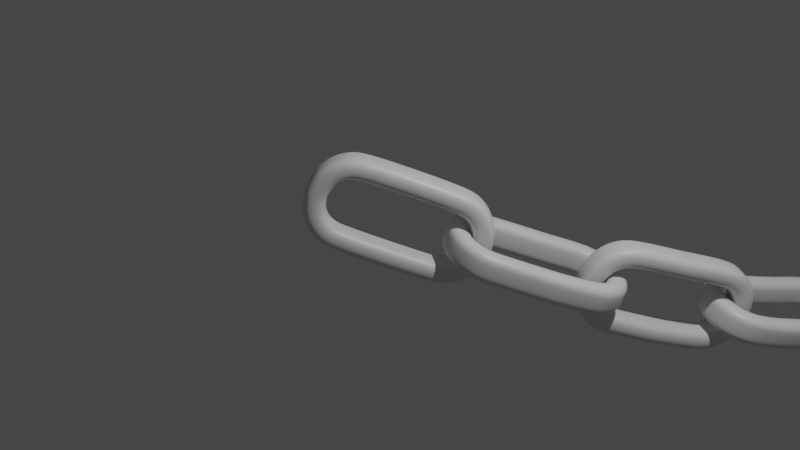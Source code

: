 # Source: 20210718_chain_part_in_curve_and_dynamic_under_curve_0001.blend  (saved by Blender 2.93.20; exported with 4.5.12 LTS)
import bpy
from mathutils import Matrix  # noqa: F401  (used for matrix-valued properties, if any)

bpy.ops.wm.read_factory_settings(use_empty=True)
scene = bpy.context.scene
scene.name = 'Scene'

# ---- collections
col_collection = bpy.data.collections.new('Collection'); scene.collection.children.link(col_collection)

# ---- materials (node trees are filled in below, after node groups)
mat_material = bpy.data.materials.new('Material')
mat_material.alpha_threshold = 0.0
mat_material.use_transparent_shadow = False
mat_material.line_color = (0.0, 0.0, 0.0, 1.0)

# ---- material node trees
mat_material.use_nodes = True; mat_material.node_tree.nodes.clear()
_N = mat_material.node_tree.nodes; _L = mat_material.node_tree.links
n0 = _N.new('ShaderNodeOutputMaterial'); n0.name = 'Material Output'; n0.location = (300, 300)
n1 = _N.new('ShaderNodeBsdfPrincipled'); n1.name = 'Principled BSDF'; n1.location = (10, 300)
n1.distribution = 'GGX'
n1.subsurface_method = 'BURLEY'
n1.inputs[2].default_value = 0.4
n1.inputs[3].default_value = 1.45
n1.inputs[27].default_value = (0.0, 0.0, 0.0, 1.0)
n1.inputs[28].default_value = 1.0
_L.new(n1.outputs[0], n0.inputs[0])
n0.is_active_output = True

# ---- world
world_world = bpy.data.worlds.new('World'); scene.world = world_world
world_world.use_nodes = True; world_world.node_tree.nodes.clear()
_N = world_world.node_tree.nodes; _L = world_world.node_tree.links
n0 = _N.new('ShaderNodeOutputWorld'); n0.name = 'World Output'; n0.location = (300, 300)
n1 = _N.new('ShaderNodeBackground'); n1.name = 'Background'; n1.location = (10, 300)
n1.inputs[0].default_value = (0.05088, 0.05088, 0.05088, 1.0)
_L.new(n1.outputs[0], n0.inputs[0])
n0.is_active_output = True
world_world.color = (0.05088, 0.05088, 0.05088)
world_world.use_sun_shadow = False
world_world.sun_shadow_jitter_overblur = 0.0

# ---- cameras
cam_camera = bpy.data.cameras.new('Camera')
cam_camera.clip_end = 100.0
cam_camera.ortho_scale = 7.314

# ---- lights
light_light = bpy.data.lights.new('Light', 'POINT')
light_light.transmission_factor = 0.0
light_light.energy = 1000.0
light_light.shadow_soft_size = 0.1
light_light.shadow_maximum_resolution = 0.006
light_light.use_absolute_resolution = True

# ---- meshes
me_cube = bpy.data.meshes.new('Cube')
me_cube.from_pydata([(0.3015, 0.4804, 0.0697), (0.3931, 0.4894, 0.1613), (0.3138, 0.4816, 0.1155), (0.3473, 0.4849, 0.149), (0.02643, 0.856, 0.1613), (0.01741, 0.7645, 0.0697), (0.02192, 0.8103, 0.149), (0.01862, 0.7767, 0.1155), (0.3636, 0.6374, 0.1613), (0.2774, 0.6017, 0.0697), (0.3205, 0.6195, 0.149), (0.2889, 0.6064, 0.1155), (0.2878, 0.7508, 0.1613), (0.2218, 0.6848, 0.0697), (0.2548, 0.7178, 0.149), (0.2307, 0.6936, 0.1155), (0.1744, 0.8266, 0.1613), (0.1387, 0.7404, 0.0697), (0.1565, 0.7835, 0.149), (0.1435, 0.7519, 0.1155), (0.01741, 0.7645, -0.0697), (0.02643, 0.856, -0.1613), (0.01862, 0.7767, -0.1155), (0.02192, 0.8103, -0.149), (0.3931, 0.4894, -0.1613), (0.3015, 0.4804, -0.0697), (0.3473, 0.4849, -0.149), (0.3138, 0.4816, -0.1155), (0.1387, 0.7404, -0.0697), (0.1744, 0.8266, -0.1613), (0.1435, 0.7519, -0.1155), (0.1565, 0.7835, -0.149), (0.2218, 0.6848, -0.0697), (0.2878, 0.7508, -0.1613), (0.2307, 0.6936, -0.1155), (0.2548, 0.7178, -0.149), (0.2774, 0.6017, -0.0697), (0.3636, 0.6374, -0.1613), (0.2889, 0.6064, -0.1155), (0.3205, 0.6195, -0.149), (0.01741, -0.7645, 0.0697), (0.02643, -0.856, 0.1613), (0.01862, -0.7767, 0.1155), (0.02192, -0.8103, 0.149), (0.3931, -0.4894, 0.1613), (0.3015, -0.4804, 0.0697), (0.3473, -0.4849, 0.149), (0.3138, -0.4816, 0.1155), (0.1744, -0.8266, 0.1613), (0.1387, -0.7404, 0.0697), (0.1565, -0.7835, 0.149), (0.1435, -0.7519, 0.1155), (0.2878, -0.7508, 0.1613), (0.2218, -0.6848, 0.0697), (0.2548, -0.7178, 0.149), (0.2307, -0.6936, 0.1155), (0.3636, -0.6374, 0.1613), (0.2774, -0.6017, 0.0697), (0.3205, -0.6195, 0.149), (0.2889, -0.6064, 0.1155), (0.3015, -0.4804, -0.0697), (0.3931, -0.4894, -0.1613), (0.3138, -0.4816, -0.1155), (0.3473, -0.4849, -0.149), (0.02643, -0.856, -0.1613), (0.01741, -0.7645, -0.0697), (0.02192, -0.8103, -0.149), (0.01862, -0.7767, -0.1155), (0.2774, -0.6017, -0.0697), (0.3636, -0.6374, -0.1613), (0.2889, -0.6064, -0.1155), (0.3205, -0.6195, -0.149), (0.2218, -0.6848, -0.0697), (0.2878, -0.7508, -0.1613), (0.2307, -0.6936, -0.1155), (0.2548, -0.7178, -0.149), (0.1387, -0.7404, -0.0697), (0.1744, -0.8266, -0.1613), (0.1435, -0.7519, -0.1155), (0.1565, -0.7835, -0.149), (-0.01741, 0.7645, 0.0697), (-0.02643, 0.856, 0.1613), (-0.01862, 0.7767, 0.1155), (-0.02192, 0.8103, 0.149), (-0.3931, 0.4894, 0.1613), (-0.3015, 0.4804, 0.0697), (-0.3473, 0.4849, 0.149), (-0.3138, 0.4816, 0.1155), (-0.1744, 0.8266, 0.1613), (-0.1387, 0.7404, 0.0697), (-0.1565, 0.7835, 0.149), (-0.1435, 0.7519, 0.1155), (-0.2878, 0.7508, 0.1613), (-0.2218, 0.6848, 0.0697), (-0.2548, 0.7178, 0.149), (-0.2307, 0.6936, 0.1155), (-0.3636, 0.6374, 0.1613), (-0.2774, 0.6017, 0.0697), (-0.3205, 0.6195, 0.149), (-0.2889, 0.6064, 0.1155), (-0.3015, 0.4804, -0.0697), (-0.3931, 0.4894, -0.1613), (-0.3138, 0.4816, -0.1155), (-0.3473, 0.4849, -0.149), (-0.02643, 0.856, -0.1613), (-0.01741, 0.7645, -0.0697), (-0.02192, 0.8103, -0.149), (-0.01862, 0.7767, -0.1155), (-0.2774, 0.6017, -0.0697), (-0.3636, 0.6374, -0.1613), (-0.2889, 0.6064, -0.1155), (-0.3205, 0.6195, -0.149), (-0.2218, 0.6848, -0.0697), (-0.2878, 0.7508, -0.1613), (-0.2307, 0.6936, -0.1155), (-0.2548, 0.7178, -0.149), (-0.1387, 0.7404, -0.0697), (-0.1744, 0.8266, -0.1613), (-0.1435, 0.7519, -0.1155), (-0.1565, 0.7835, -0.149), (-0.3015, -0.4804, 0.0697), (-0.3931, -0.4894, 0.1613), (-0.3138, -0.4816, 0.1155), (-0.3473, -0.4849, 0.149), (-0.02643, -0.856, 0.1613), (-0.01741, -0.7645, 0.0697), (-0.02192, -0.8103, 0.149), (-0.01862, -0.7767, 0.1155), (-0.2774, -0.6017, 0.0697), (-0.3636, -0.6374, 0.1613), (-0.2889, -0.6064, 0.1155), (-0.3205, -0.6195, 0.149), (-0.2218, -0.6848, 0.0697), (-0.2878, -0.7508, 0.1613), (-0.2307, -0.6936, 0.1155), (-0.2548, -0.7178, 0.149), (-0.1387, -0.7404, 0.0697), (-0.1744, -0.8266, 0.1613), (-0.1435, -0.7519, 0.1155), (-0.1565, -0.7835, 0.149), (-0.01741, -0.7645, -0.0697), (-0.02643, -0.856, -0.1613), (-0.01862, -0.7767, -0.1155), (-0.02192, -0.8103, -0.149), (-0.3931, -0.4894, -0.1613), (-0.3015, -0.4804, -0.0697), (-0.3473, -0.4849, -0.149), (-0.3138, -0.4816, -0.1155), (-0.1744, -0.8266, -0.1613), (-0.1387, -0.7404, -0.0697), (-0.1565, -0.7835, -0.149), (-0.1435, -0.7519, -0.1155), (-0.2878, -0.7508, -0.1613), (-0.2218, -0.6848, -0.0697), (-0.2548, -0.7178, -0.149), (-0.2307, -0.6936, -0.1155), (-0.3636, -0.6374, -0.1613), (-0.2774, -0.6017, -0.0697), (-0.3205, -0.6195, -0.149), (-0.2889, -0.6064, -0.1155), (0.4992, 0.6936, 0.0697), (0.413, 0.6578, 0.1613), (0.4877, 0.6888, 0.1155), (0.4561, 0.6757, 0.149), (0.4455, 0.4946, 0.1613), (0.537, 0.5036, 0.0697), (0.4912, 0.4991, 0.149), (0.5248, 0.5024, 0.1155), (0.537, 0.5036, -0.0697), (0.4455, 0.4946, -0.1613), (0.5248, 0.5024, -0.1155), (0.4912, 0.4991, -0.149), (0.413, 0.6578, -0.1613), (0.4992, 0.6936, -0.0697), (0.4561, 0.6757, -0.149), (0.4877, 0.6888, -0.1155), (0.3916, 0.8546, 0.0697), (0.3256, 0.7886, 0.1613), (0.3828, 0.8458, 0.1155), (0.3586, 0.8216, 0.149), (0.3256, 0.7886, -0.1613), (0.3916, 0.8546, -0.0697), (0.3586, 0.8216, -0.149), (0.3828, 0.8458, -0.1155), (0.2306, 0.9622, 0.0697), (0.1949, 0.876, 0.1613), (0.2258, 0.9507, 0.1155), (0.2127, 0.9191, 0.149), (0.1949, 0.876, -0.1613), (0.2306, 0.9622, -0.0697), (0.2127, 0.9191, -0.149), (0.2258, 0.9507, -0.1155), (0.04061, 1.0, 0.0697), (0.03159, 0.9084, 0.1613), (0.0394, 0.9877, 0.1155), (0.0361, 0.9542, 0.149), (0.03159, 0.9084, -0.1613), (0.04061, 1.0, -0.0697), (0.0361, 0.9542, -0.149), (0.0394, 0.9877, -0.1155), (-0.2306, -0.9622, -0.0697), (-0.1949, -0.876, -0.1613), (-0.2258, -0.9507, -0.1155), (-0.2127, -0.9191, -0.149), (-0.03159, -0.9084, -0.1613), (-0.04061, -1.0, -0.0697), (-0.0361, -0.9542, -0.149), (-0.0394, -0.9877, -0.1155), (-0.04061, -1.0, 0.0697), (-0.03159, -0.9084, 0.1613), (-0.0394, -0.9877, 0.1155), (-0.0361, -0.9542, 0.149), (-0.1949, -0.876, 0.1613), (-0.2306, -0.9622, 0.0697), (-0.2127, -0.9191, 0.149), (-0.2258, -0.9507, 0.1155), (-0.3916, -0.8546, -0.0697), (-0.3256, -0.7886, -0.1613), (-0.3828, -0.8458, -0.1155), (-0.3586, -0.8216, -0.149), (-0.3256, -0.7886, 0.1613), (-0.3916, -0.8546, 0.0697), (-0.3586, -0.8216, 0.149), (-0.3828, -0.8458, 0.1155), (-0.4992, -0.6936, -0.0697), (-0.413, -0.6578, -0.1613), (-0.4877, -0.6888, -0.1155), (-0.4561, -0.6757, -0.149), (-0.413, -0.6578, 0.1613), (-0.4992, -0.6936, 0.0697), (-0.4561, -0.6757, 0.149), (-0.4877, -0.6888, 0.1155), (-0.537, -0.5036, -0.0697), (-0.4455, -0.4946, -0.1613), (-0.5248, -0.5024, -0.1155), (-0.4912, -0.4991, -0.149), (-0.4455, -0.4946, 0.1613), (-0.537, -0.5036, 0.0697), (-0.4912, -0.4991, 0.149), (-0.5248, -0.5024, 0.1155), (0.2306, -0.9622, 0.0697), (0.1949, -0.876, 0.1613), (0.2258, -0.9507, 0.1155), (0.2127, -0.9191, 0.149), (0.03159, -0.9084, 0.1613), (0.04061, -1.0, 0.0697), (0.0361, -0.9542, 0.149), (0.0394, -0.9877, 0.1155), (0.04061, -1.0, -0.0697), (0.03159, -0.9084, -0.1613), (0.0394, -0.9877, -0.1155), (0.0361, -0.9542, -0.149), (0.1949, -0.876, -0.1613), (0.2306, -0.9622, -0.0697), (0.2127, -0.9191, -0.149), (0.2258, -0.9507, -0.1155), (0.3916, -0.8546, 0.0697), (0.3256, -0.7886, 0.1613), (0.3828, -0.8458, 0.1155), (0.3586, -0.8216, 0.149), (0.3256, -0.7886, -0.1613), (0.3916, -0.8546, -0.0697), (0.3586, -0.8216, -0.149), (0.3828, -0.8458, -0.1155), (0.4992, -0.6936, 0.0697), (0.413, -0.6578, 0.1613), (0.4877, -0.6888, 0.1155), (0.4561, -0.6757, 0.149), (0.413, -0.6578, -0.1613), (0.4992, -0.6936, -0.0697), (0.4561, -0.6757, -0.149), (0.4877, -0.6888, -0.1155), (0.537, -0.5036, 0.0697), (0.4455, -0.4946, 0.1613), (0.5248, -0.5024, 0.1155), (0.4912, -0.4991, 0.149), (0.4455, -0.4946, -0.1613), (0.537, -0.5036, -0.0697), (0.4912, -0.4991, -0.149), (0.5248, -0.5024, -0.1155), (-0.2306, 0.9622, 0.0697), (-0.1949, 0.876, 0.1613), (-0.2258, 0.9507, 0.1155), (-0.2127, 0.9191, 0.149), (-0.03159, 0.9084, 0.1613), (-0.04061, 1.0, 0.0697), (-0.0361, 0.9542, 0.149), (-0.0394, 0.9877, 0.1155), (-0.04061, 1.0, -0.0697), (-0.03159, 0.9084, -0.1613), (-0.0394, 0.9877, -0.1155), (-0.0361, 0.9542, -0.149), (-0.1949, 0.876, -0.1613), (-0.2306, 0.9622, -0.0697), (-0.2127, 0.9191, -0.149), (-0.2258, 0.9507, -0.1155), (-0.3916, 0.8546, 0.0697), (-0.3256, 0.7886, 0.1613), (-0.3828, 0.8458, 0.1155), (-0.3586, 0.8216, 0.149), (-0.3256, 0.7886, -0.1613), (-0.3916, 0.8546, -0.0697), (-0.3586, 0.8216, -0.149), (-0.3828, 0.8458, -0.1155), (-0.4992, 0.6936, 0.0697), (-0.413, 0.6578, 0.1613), (-0.4877, 0.6888, 0.1155), (-0.4561, 0.6757, 0.149), (-0.413, 0.6578, -0.1613), (-0.4992, 0.6936, -0.0697), (-0.4561, 0.6757, -0.149), (-0.4877, 0.6888, -0.1155), (-0.537, 0.5036, 0.0697), (-0.4455, 0.4946, 0.1613), (-0.5248, 0.5024, 0.1155), (-0.4912, 0.4991, 0.149), (-0.4455, 0.4946, -0.1613), (-0.537, 0.5036, -0.0697), (-0.4912, 0.4991, -0.149), (-0.5248, 0.5024, -0.1155)], [], [(72, 76, 49, 53), (245, 248, 253, 240), (216, 221, 229, 224), (20, 28, 17, 5), (176, 181, 189, 184), (160, 173, 181, 176), (168, 165, 272, 277), (184, 189, 197, 192), (288, 285, 192, 197), (200, 213, 221, 216), (248, 245, 208, 205), (224, 229, 237, 232), (232, 237, 312, 317), (240, 253, 261, 256), (256, 261, 269, 264), (264, 269, 277, 272), (285, 288, 293, 280), (280, 293, 301, 296), (296, 301, 309, 304), (304, 309, 317, 312), (205, 208, 213, 200), (25, 60, 45, 0), (61, 24, 169, 276), (28, 32, 13, 17), (76, 65, 40, 49), (29, 21, 196, 188), (37, 33, 180, 172), (105, 20, 5, 80), (21, 104, 289, 196), (144, 156, 225, 233), (153, 157, 128, 132), (156, 152, 217, 225), (148, 141, 204, 201), (165, 168, 173, 160), (149, 153, 132, 136), (152, 148, 201, 217), (140, 149, 136, 125), (65, 140, 125, 40), (141, 64, 249, 204), (68, 72, 53, 57), (116, 105, 80, 89), (69, 61, 276, 268), (77, 73, 260, 252), (60, 68, 57, 45), (64, 77, 252, 249), (100, 108, 97, 85), (113, 109, 308, 300), (108, 112, 93, 97), (157, 145, 120, 128), (109, 101, 316, 308), (117, 113, 300, 292), (145, 100, 85, 120), (101, 144, 233, 316), (24, 37, 172, 169), (32, 36, 9, 13), (33, 29, 188, 180), (8, 1, 164, 161), (112, 116, 89, 93), (48, 41, 244, 241), (104, 117, 292, 289), (73, 69, 268, 260), (56, 52, 257, 265), (52, 48, 241, 257), (41, 124, 209, 244), (44, 56, 265, 273), (124, 137, 212, 209), (137, 133, 220, 212), (133, 129, 228, 220), (129, 121, 236, 228), (121, 84, 313, 236), (84, 96, 305, 313), (96, 92, 297, 305), (92, 88, 281, 297), (88, 81, 284, 281), (81, 4, 193, 284), (4, 16, 185, 193), (16, 12, 177, 185), (12, 8, 161, 177), (1, 44, 273, 164), (161, 164, 166, 163), (163, 166, 167, 162), (162, 167, 165, 160), (169, 172, 174, 171), (171, 174, 175, 170), (170, 175, 173, 168), (177, 161, 163, 179), (179, 163, 162, 178), (178, 162, 160, 176), (172, 180, 182, 174), (174, 182, 183, 175), (175, 183, 181, 173), (185, 177, 179, 187), (187, 179, 178, 186), (186, 178, 176, 184), (180, 188, 190, 182), (182, 190, 191, 183), (183, 191, 189, 181), (193, 185, 187, 195), (195, 187, 186, 194), (194, 186, 184, 192), (188, 196, 198, 190), (190, 198, 199, 191), (191, 199, 197, 189), (201, 204, 206, 203), (203, 206, 207, 202), (202, 207, 205, 200), (209, 212, 214, 211), (211, 214, 215, 210), (210, 215, 213, 208), (217, 201, 203, 219), (219, 203, 202, 218), (218, 202, 200, 216), (212, 220, 222, 214), (214, 222, 223, 215), (215, 223, 221, 213), (225, 217, 219, 227), (227, 219, 218, 226), (226, 218, 216, 224), (220, 228, 230, 222), (222, 230, 231, 223), (223, 231, 229, 221), (233, 225, 227, 235), (235, 227, 226, 234), (234, 226, 224, 232), (228, 236, 238, 230), (230, 238, 239, 231), (231, 239, 237, 229), (241, 244, 246, 243), (243, 246, 247, 242), (242, 247, 245, 240), (249, 252, 254, 251), (251, 254, 255, 250), (250, 255, 253, 248), (257, 241, 243, 259), (259, 243, 242, 258), (258, 242, 240, 256), (252, 260, 262, 254), (254, 262, 263, 255), (255, 263, 261, 253), (265, 257, 259, 267), (267, 259, 258, 266), (266, 258, 256, 264), (260, 268, 270, 262), (262, 270, 271, 263), (263, 271, 269, 261), (273, 265, 267, 275), (275, 267, 266, 274), (274, 266, 264, 272), (268, 276, 278, 270), (270, 278, 279, 271), (271, 279, 277, 269), (281, 284, 286, 283), (283, 286, 287, 282), (282, 287, 285, 280), (289, 292, 294, 291), (291, 294, 295, 290), (290, 295, 293, 288), (297, 281, 283, 299), (299, 283, 282, 298), (298, 282, 280, 296), (292, 300, 302, 294), (294, 302, 303, 295), (295, 303, 301, 293), (305, 297, 299, 307), (307, 299, 298, 306), (306, 298, 296, 304), (300, 308, 310, 302), (302, 310, 311, 303), (303, 311, 309, 301), (313, 305, 307, 315), (315, 307, 306, 314), (314, 306, 304, 312), (308, 316, 318, 310), (310, 318, 319, 311), (311, 319, 317, 309), (196, 289, 291, 198), (198, 291, 290, 199), (199, 290, 288, 197), (284, 193, 195, 286), (286, 195, 194, 287), (287, 194, 192, 285), (276, 169, 171, 278), (278, 171, 170, 279), (279, 170, 168, 277), (164, 273, 275, 166), (166, 275, 274, 167), (167, 274, 272, 165), (312, 237, 239, 314), (314, 239, 238, 315), (315, 238, 236, 313), (208, 245, 247, 210), (210, 247, 246, 211), (211, 246, 244, 209), (232, 317, 319, 234), (234, 319, 318, 235), (235, 318, 316, 233), (248, 205, 207, 250), (250, 207, 206, 251), (251, 206, 204, 249), (9, 0, 2, 11), (11, 2, 3, 10), (10, 3, 1, 8), (25, 36, 38, 27), (27, 38, 39, 26), (26, 39, 37, 24), (13, 9, 11, 15), (15, 11, 10, 14), (14, 10, 8, 12), (36, 32, 34, 38), (38, 34, 35, 39), (39, 35, 33, 37), (17, 13, 15, 19), (19, 15, 14, 18), (18, 14, 12, 16), (32, 28, 30, 34), (34, 30, 31, 35), (35, 31, 29, 33), (5, 17, 19, 7), (7, 19, 18, 6), (6, 18, 16, 4), (28, 20, 22, 30), (30, 22, 23, 31), (31, 23, 21, 29), (149, 140, 142, 151), (151, 142, 143, 150), (150, 143, 141, 148), (125, 136, 138, 127), (127, 138, 139, 126), (126, 139, 137, 124), (153, 149, 151, 155), (155, 151, 150, 154), (154, 150, 148, 152), (136, 132, 134, 138), (138, 134, 135, 139), (139, 135, 133, 137), (157, 153, 155, 159), (159, 155, 154, 158), (158, 154, 152, 156), (132, 128, 130, 134), (134, 130, 131, 135), (135, 131, 129, 133), (145, 157, 159, 147), (147, 159, 158, 146), (146, 158, 156, 144), (128, 120, 122, 130), (130, 122, 123, 131), (131, 123, 121, 129), (49, 40, 42, 51), (51, 42, 43, 50), (50, 43, 41, 48), (65, 76, 78, 67), (67, 78, 79, 66), (66, 79, 77, 64), (53, 49, 51, 55), (55, 51, 50, 54), (54, 50, 48, 52), (76, 72, 74, 78), (78, 74, 75, 79), (79, 75, 73, 77), (57, 53, 55, 59), (59, 55, 54, 58), (58, 54, 52, 56), (72, 68, 70, 74), (74, 70, 71, 75), (75, 71, 69, 73), (45, 57, 59, 47), (47, 59, 58, 46), (46, 58, 56, 44), (68, 60, 62, 70), (70, 62, 63, 71), (71, 63, 61, 69), (89, 80, 82, 91), (91, 82, 83, 90), (90, 83, 81, 88), (105, 116, 118, 107), (107, 118, 119, 106), (106, 119, 117, 104), (93, 89, 91, 95), (95, 91, 90, 94), (94, 90, 88, 92), (116, 112, 114, 118), (118, 114, 115, 119), (119, 115, 113, 117), (97, 93, 95, 99), (99, 95, 94, 98), (98, 94, 92, 96), (112, 108, 110, 114), (114, 110, 111, 115), (115, 111, 109, 113), (85, 97, 99, 87), (87, 99, 98, 86), (86, 98, 96, 84), (108, 100, 102, 110), (110, 102, 103, 111), (111, 103, 101, 109), (20, 105, 107, 22), (22, 107, 106, 23), (23, 106, 104, 21), (80, 5, 7, 82), (82, 7, 6, 83), (83, 6, 4, 81), (60, 25, 27, 62), (62, 27, 26, 63), (63, 26, 24, 61), (0, 45, 47, 2), (2, 47, 46, 3), (3, 46, 44, 1), (84, 121, 123, 86), (86, 123, 122, 87), (87, 122, 120, 85), (124, 41, 43, 126), (126, 43, 42, 127), (127, 42, 40, 125), (144, 101, 103, 146), (146, 103, 102, 147), (147, 102, 100, 145), (64, 141, 143, 66), (66, 143, 142, 67), (67, 142, 140, 65), (36, 25, 0, 9)])
me_cube.polygons.foreach_set('use_smooth', [True] * 320)
_uv = me_cube.uv_layers.new(name='UVMap')
_uv.uv.foreach_set('vector', [0.4143, 0.7106, 0.4059, 0.7175, 0.5941, 0.7175, 0.5857, 0.7106, 0.554, 0.8655, 0.446, 0.8655, 0.446, 0.8213, 0.554, 0.8213, 0.446, 0.0, 0.554, 0.0, 0.554, 0.03831, 0.446, 0.03831, 0.3937, 0.5294, 0.4059, 0.5325, 0.5941, 0.5325, 0.6063, 0.5294, 0.554, 0.5, 0.446, 0.5, 0.446, 0.4287, 0.554, 0.4287, 0.554, 0.5383, 0.446, 0.5383, 0.446, 0.5, 0.554, 0.5, 0.446, 0.5621, 0.554, 0.5621, 0.554, 0.6879, 0.446, 0.6879, 0.554, 0.4287, 0.446, 0.4287, 0.446, 0.3845, 0.554, 0.3845, 0.446, 0.3655, 0.554, 0.3655, 0.554, 0.3845, 0.446, 0.3845, 0.446, 0.9287, 0.554, 0.9287, 0.554, 1.0, 0.446, 1.0, 0.446, 0.8655, 0.554, 0.8655, 0.554, 0.8845, 0.446, 0.8845, 0.446, 0.03831, 0.554, 0.03831, 0.554, 0.06205, 0.446, 0.06205, 0.446, 0.06205, 0.554, 0.06205, 0.554, 0.1879, 0.446, 0.1879, 0.554, 0.8213, 0.446, 0.8213, 0.446, 0.75, 0.554, 0.75, 0.554, 0.75, 0.446, 0.75, 0.446, 0.7117, 0.554, 0.7117, 0.554, 0.7117, 0.446, 0.7117, 0.446, 0.6879, 0.554, 0.6879, 0.554, 0.3655, 0.446, 0.3655, 0.446, 0.3213, 0.554, 0.3213, 0.554, 0.3213, 0.446, 0.3213, 0.446, 0.25, 0.554, 0.25, 0.554, 0.25, 0.446, 0.25, 0.446, 0.2117, 0.554, 0.2117, 0.554, 0.2117, 0.446, 0.2117, 0.446, 0.1879, 0.554, 0.1879, 0.446, 0.8845, 0.554, 0.8845, 0.554, 0.9287, 0.446, 0.9287, 0.4223, 0.565, 0.4223, 0.685, 0.5777, 0.685, 0.5777, 0.565, 0.3415, 0.6862, 0.3415, 0.5638, 0.3537, 0.5632, 0.3537, 0.6868, 0.4059, 0.5325, 0.4143, 0.5394, 0.5857, 0.5394, 0.5941, 0.5325, 0.4059, 0.7175, 0.3937, 0.7206, 0.6063, 0.7206, 0.5941, 0.7175, 0.2906, 0.5217, 0.2562, 0.518, 0.2574, 0.5114, 0.2954, 0.5155, 0.3346, 0.5453, 0.317, 0.5311, 0.3258, 0.5264, 0.3461, 0.5428, 0.3902, 0.5294, 0.3937, 0.5294, 0.6063, 0.5294, 0.6098, 0.5294, 0.2562, 0.518, 0.2438, 0.518, 0.2426, 0.5114, 0.2574, 0.5114, 0.1585, 0.6862, 0.1654, 0.7047, 0.1539, 0.7072, 0.1463, 0.6868, 0.3696, 0.7106, 0.364, 0.7002, 0.636, 0.7002, 0.6304, 0.7106, 0.1654, 0.7047, 0.183, 0.7189, 0.1742, 0.7236, 0.1539, 0.7072, 0.2094, 0.7283, 0.2438, 0.732, 0.2426, 0.7386, 0.2046, 0.7345, 0.554, 0.5621, 0.446, 0.5621, 0.446, 0.5383, 0.554, 0.5383, 0.378, 0.7175, 0.3696, 0.7106, 0.6304, 0.7106, 0.622, 0.7175, 0.183, 0.7189, 0.2094, 0.7283, 0.2046, 0.7345, 0.1742, 0.7236, 0.3902, 0.7206, 0.378, 0.7175, 0.622, 0.7175, 0.6098, 0.7206, 0.3937, 0.7206, 0.3902, 0.7206, 0.6098, 0.7206, 0.6063, 0.7206, 0.2438, 0.732, 0.2562, 0.732, 0.2574, 0.7386, 0.2426, 0.7386, 0.4198, 0.7002, 0.4143, 0.7106, 0.5857, 0.7106, 0.5802, 0.7002, 0.378, 0.5325, 0.3902, 0.5294, 0.6098, 0.5294, 0.622, 0.5325, 0.3346, 0.7047, 0.3415, 0.6862, 0.3537, 0.6868, 0.3461, 0.7072, 0.2906, 0.7283, 0.317, 0.7189, 0.3258, 0.7236, 0.2954, 0.7345, 0.4223, 0.685, 0.4198, 0.7002, 0.5802, 0.7002, 0.5777, 0.685, 0.2562, 0.732, 0.2906, 0.7283, 0.2954, 0.7345, 0.2574, 0.7386, 0.3616, 0.565, 0.364, 0.5498, 0.636, 0.5498, 0.6384, 0.565, 0.183, 0.5311, 0.1654, 0.5453, 0.1539, 0.5428, 0.1742, 0.5264, 0.364, 0.5498, 0.3696, 0.5394, 0.6304, 0.5394, 0.636, 0.5498, 0.364, 0.7002, 0.3616, 0.685, 0.6384, 0.685, 0.636, 0.7002, 0.1654, 0.5453, 0.1585, 0.5638, 0.1463, 0.5632, 0.1539, 0.5428, 0.2094, 0.5217, 0.183, 0.5311, 0.1742, 0.5264, 0.2046, 0.5155, 0.3616, 0.685, 0.3616, 0.565, 0.6384, 0.565, 0.6384, 0.685, 0.1585, 0.5638, 0.1585, 0.6862, 0.1463, 0.6868, 0.1463, 0.5632, 0.3415, 0.5638, 0.3346, 0.5453, 0.3461, 0.5428, 0.3537, 0.5632, 0.4143, 0.5394, 0.4198, 0.5498, 0.5802, 0.5498, 0.5857, 0.5394, 0.317, 0.5311, 0.2906, 0.5217, 0.2954, 0.5155, 0.3258, 0.5264, 0.6654, 0.5453, 0.6585, 0.5638, 0.6463, 0.5632, 0.6539, 0.5428, 0.3696, 0.5394, 0.378, 0.5325, 0.622, 0.5325, 0.6304, 0.5394, 0.7094, 0.7283, 0.7438, 0.732, 0.7426, 0.7386, 0.7046, 0.7345, 0.2438, 0.518, 0.2094, 0.5217, 0.2046, 0.5155, 0.2426, 0.5114, 0.317, 0.7189, 0.3346, 0.7047, 0.3461, 0.7072, 0.3258, 0.7236, 0.6654, 0.7047, 0.683, 0.7189, 0.6742, 0.7236, 0.6539, 0.7072, 0.683, 0.7189, 0.7094, 0.7283, 0.7046, 0.7345, 0.6742, 0.7236, 0.7438, 0.732, 0.7562, 0.732, 0.7574, 0.7386, 0.7426, 0.7386, 0.6585, 0.6862, 0.6654, 0.7047, 0.6539, 0.7072, 0.6463, 0.6868, 0.7562, 0.732, 0.7906, 0.7283, 0.7954, 0.7345, 0.7574, 0.7386, 0.7906, 0.7283, 0.817, 0.7189, 0.8258, 0.7236, 0.7954, 0.7345, 0.817, 0.7189, 0.8346, 0.7047, 0.8461, 0.7072, 0.8258, 0.7236, 0.8346, 0.7047, 0.8415, 0.6862, 0.8537, 0.6868, 0.8461, 0.7072, 0.8415, 0.6862, 0.8415, 0.5638, 0.8537, 0.5632, 0.8537, 0.6868, 0.8415, 0.5638, 0.8346, 0.5453, 0.8461, 0.5428, 0.8537, 0.5632, 0.8346, 0.5453, 0.817, 0.5311, 0.8258, 0.5264, 0.8461, 0.5428, 0.817, 0.5311, 0.7906, 0.5217, 0.7954, 0.5155, 0.8258, 0.5264, 0.7906, 0.5217, 0.7562, 0.518, 0.7574, 0.5114, 0.7954, 0.5155, 0.7562, 0.518, 0.7438, 0.518, 0.7426, 0.5114, 0.7574, 0.5114, 0.7438, 0.518, 0.7094, 0.5217, 0.7046, 0.5155, 0.7426, 0.5114, 0.7094, 0.5217, 0.683, 0.5311, 0.6742, 0.5264, 0.7046, 0.5155, 0.683, 0.5311, 0.6654, 0.5453, 0.6539, 0.5428, 0.6742, 0.5264, 0.6585, 0.5638, 0.6585, 0.6862, 0.6463, 0.6868, 0.6463, 0.5632, 0.6539, 0.5428, 0.6463, 0.5632, 0.6357, 0.5626, 0.6438, 0.5405, 0.625, 0.5394, 0.625, 0.5615, 0.5895, 0.5619, 0.5895, 0.5386, 0.5895, 0.5386, 0.5895, 0.5619, 0.554, 0.5621, 0.554, 0.5383, 0.3537, 0.5632, 0.3461, 0.5428, 0.3562, 0.5405, 0.3643, 0.5626, 0.3643, 0.5626, 0.3562, 0.5405, 0.3663, 0.5386, 0.3749, 0.5619, 0.4105, 0.5619, 0.4105, 0.5386, 0.446, 0.5383, 0.446, 0.5621, 0.6742, 0.5264, 0.6539, 0.5428, 0.6438, 0.5405, 0.6665, 0.5223, 0.625, 0.5018, 0.625, 0.5365, 0.5895, 0.5378, 0.5895, 0.5005, 0.5895, 0.5005, 0.5895, 0.5378, 0.554, 0.5383, 0.554, 0.5, 0.3461, 0.5428, 0.3258, 0.5264, 0.3335, 0.5223, 0.3562, 0.5405, 0.3562, 0.5405, 0.3335, 0.5223, 0.3415, 0.5184, 0.3659, 0.5381, 0.4105, 0.5378, 0.4105, 0.5005, 0.446, 0.5, 0.446, 0.5383, 0.7046, 0.5155, 0.6742, 0.5264, 0.6665, 0.5223, 0.7005, 0.5101, 0.625, 0.432, 0.625, 0.4966, 0.5895, 0.4991, 0.5895, 0.4296, 0.5895, 0.4296, 0.5895, 0.4991, 0.554, 0.5, 0.554, 0.4287, 0.3258, 0.5264, 0.2954, 0.5155, 0.2995, 0.5101, 0.3335, 0.5223, 0.3335, 0.5223, 0.2995, 0.5101, 0.3041, 0.5049, 0.3407, 0.518, 0.4105, 0.4991, 0.4105, 0.4296, 0.446, 0.4287, 0.446, 0.5, 0.7426, 0.5114, 0.7046, 0.5155, 0.7005, 0.5101, 0.7416, 0.5057, 0.625, 0.3855, 0.625, 0.4266, 0.5895, 0.4281, 0.5895, 0.3847, 0.5895, 0.3847, 0.5895, 0.4281, 0.554, 0.4287, 0.554, 0.3845, 0.2954, 0.5155, 0.2574, 0.5114, 0.2584, 0.5057, 0.2995, 0.5101, 0.2995, 0.5101, 0.2584, 0.5057, 0.2597, 0.5, 0.3031, 0.5047, 0.4105, 0.4281, 0.4105, 0.3847, 0.446, 0.3845, 0.446, 0.4287, 0.2046, 0.7345, 0.2426, 0.7386, 0.2416, 0.7443, 0.2005, 0.7399, 0.2005, 0.7399, 0.2416, 0.7443, 0.2403, 0.75, 0.1969, 0.7453, 0.4105, 0.9281, 0.4105, 0.8847, 0.446, 0.8845, 0.446, 0.9287, 0.7574, 0.7386, 0.7954, 0.7345, 0.7995, 0.7399, 0.7584, 0.7443, 0.625, 0.8855, 0.625, 0.9266, 0.5895, 0.9281, 0.5895, 0.8847, 0.5895, 0.8847, 0.5895, 0.9281, 0.554, 0.9287, 0.554, 0.8845, 0.1742, 0.7236, 0.2046, 0.7345, 0.2005, 0.7399, 0.1665, 0.7277, 0.1665, 0.7277, 0.2005, 0.7399, 0.1959, 0.7451, 0.1593, 0.732, 0.4105, 0.9991, 0.4105, 0.9296, 0.446, 0.9287, 0.446, 1.0, 0.7954, 0.7345, 0.8258, 0.7236, 0.8335, 0.7277, 0.7995, 0.7399, 0.625, 0.932, 0.625, 0.9966, 0.5895, 0.9991, 0.5895, 0.9296, 0.5895, 0.9296, 0.5895, 0.9991, 0.554, 1.0, 0.554, 0.9287, 0.1539, 0.7072, 0.1742, 0.7236, 0.1665, 0.7277, 0.1438, 0.7095, 0.1438, 0.7095, 0.1665, 0.7277, 0.1585, 0.7316, 0.1341, 0.7119, 0.4105, 0.03782, 0.4105, 0.0004825, 0.446, 0.0, 0.446, 0.03831, 0.8258, 0.7236, 0.8461, 0.7072, 0.8562, 0.7095, 0.8335, 0.7277, 0.625, 0.001801, 0.625, 0.03651, 0.5895, 0.03782, 0.5895, 0.0004825, 0.5895, 0.0004825, 0.5895, 0.03782, 0.554, 0.03831, 0.554, 0.0, 0.1463, 0.6868, 0.1539, 0.7072, 0.1438, 0.7095, 0.1357, 0.6874, 0.1357, 0.6874, 0.1438, 0.7095, 0.1337, 0.7114, 0.1251, 0.6881, 0.4105, 0.0619, 0.4105, 0.03861, 0.446, 0.03831, 0.446, 0.06205, 0.8461, 0.7072, 0.8537, 0.6868, 0.8643, 0.6874, 0.8562, 0.7095, 0.625, 0.03942, 0.625, 0.0615, 0.5895, 0.0619, 0.5895, 0.03861, 0.5895, 0.03861, 0.5895, 0.0619, 0.554, 0.06205, 0.554, 0.03831, 0.7046, 0.7345, 0.7426, 0.7386, 0.7416, 0.7443, 0.7005, 0.7399, 0.625, 0.8234, 0.625, 0.8645, 0.5895, 0.8653, 0.5895, 0.8219, 0.5895, 0.8219, 0.5895, 0.8653, 0.554, 0.8655, 0.554, 0.8213, 0.2574, 0.7386, 0.2954, 0.7345, 0.2995, 0.7399, 0.2584, 0.7443, 0.2584, 0.7443, 0.2995, 0.7399, 0.3031, 0.7453, 0.2597, 0.75, 0.4105, 0.8653, 0.4105, 0.8219, 0.446, 0.8213, 0.446, 0.8655, 0.6742, 0.7236, 0.7046, 0.7345, 0.7005, 0.7399, 0.6665, 0.7277, 0.625, 0.7534, 0.625, 0.818, 0.5895, 0.8204, 0.5895, 0.7509, 0.5895, 0.7509, 0.5895, 0.8204, 0.554, 0.8213, 0.554, 0.75, 0.2954, 0.7345, 0.3258, 0.7236, 0.3335, 0.7277, 0.2995, 0.7399, 0.2995, 0.7399, 0.3335, 0.7277, 0.3407, 0.732, 0.3041, 0.7451, 0.4105, 0.8204, 0.4105, 0.7509, 0.446, 0.75, 0.446, 0.8213, 0.6539, 0.7072, 0.6742, 0.7236, 0.6665, 0.7277, 0.6438, 0.7095, 0.625, 0.7135, 0.625, 0.7482, 0.5895, 0.7495, 0.5895, 0.7122, 0.5895, 0.7122, 0.5895, 0.7495, 0.554, 0.75, 0.554, 0.7117, 0.3258, 0.7236, 0.3461, 0.7072, 0.3562, 0.7095, 0.3335, 0.7277, 0.3335, 0.7277, 0.3562, 0.7095, 0.3659, 0.7119, 0.3415, 0.7316, 0.4105, 0.7495, 0.4105, 0.7122, 0.446, 0.7117, 0.446, 0.75, 0.6463, 0.6868, 0.6539, 0.7072, 0.6438, 0.7095, 0.6357, 0.6874, 0.625, 0.6885, 0.625, 0.7106, 0.5895, 0.7114, 0.5895, 0.6881, 0.5895, 0.6881, 0.5895, 0.7114, 0.554, 0.7117, 0.554, 0.6879, 0.3461, 0.7072, 0.3537, 0.6868, 0.3643, 0.6874, 0.3562, 0.7095, 0.3562, 0.7095, 0.3643, 0.6874, 0.3749, 0.6881, 0.3663, 0.7114, 0.4105, 0.7114, 0.4105, 0.6881, 0.446, 0.6879, 0.446, 0.7117, 0.7954, 0.5155, 0.7574, 0.5114, 0.7584, 0.5057, 0.7995, 0.5101, 0.625, 0.3234, 0.625, 0.3645, 0.5895, 0.3653, 0.5895, 0.3219, 0.5895, 0.3219, 0.5895, 0.3653, 0.554, 0.3655, 0.554, 0.3213, 0.2426, 0.5114, 0.2046, 0.5155, 0.2005, 0.5101, 0.2416, 0.5057, 0.2416, 0.5057, 0.2005, 0.5101, 0.1969, 0.5047, 0.2403, 0.5, 0.4105, 0.3653, 0.4105, 0.3219, 0.446, 0.3213, 0.446, 0.3655, 0.8258, 0.5264, 0.7954, 0.5155, 0.7995, 0.5101, 0.8335, 0.5223, 0.625, 0.2534, 0.625, 0.318, 0.5895, 0.3204, 0.5895, 0.2509, 0.5895, 0.2509, 0.5895, 0.3204, 0.554, 0.3213, 0.554, 0.25, 0.2046, 0.5155, 0.1742, 0.5264, 0.1665, 0.5223, 0.2005, 0.5101, 0.2005, 0.5101, 0.1665, 0.5223, 0.1593, 0.518, 0.1959, 0.5049, 0.4105, 0.3204, 0.4105, 0.2509, 0.446, 0.25, 0.446, 0.3213, 0.8461, 0.5428, 0.8258, 0.5264, 0.8335, 0.5223, 0.8562, 0.5405, 0.625, 0.2135, 0.625, 0.2482, 0.5895, 0.2495, 0.5895, 0.2122, 0.5895, 0.2122, 0.5895, 0.2495, 0.554, 0.25, 0.554, 0.2117, 0.1742, 0.5264, 0.1539, 0.5428, 0.1438, 0.5405, 0.1665, 0.5223, 0.1665, 0.5223, 0.1438, 0.5405, 0.1341, 0.5381, 0.1585, 0.5184, 0.4105, 0.2495, 0.4105, 0.2122, 0.446, 0.2117, 0.446, 0.25, 0.8537, 0.5632, 0.8461, 0.5428, 0.8562, 0.5405, 0.8643, 0.5626, 0.625, 0.1885, 0.625, 0.2106, 0.5895, 0.2114, 0.5895, 0.1881, 0.5895, 0.1881, 0.5895, 0.2114, 0.554, 0.2117, 0.554, 0.1879, 0.1539, 0.5428, 0.1463, 0.5632, 0.1357, 0.5626, 0.1438, 0.5405, 0.1438, 0.5405, 0.1357, 0.5626, 0.1251, 0.5619, 0.1337, 0.5386, 0.4105, 0.2114, 0.4105, 0.1881, 0.446, 0.1879, 0.446, 0.2117, 0.2574, 0.5114, 0.2426, 0.5114, 0.2416, 0.5057, 0.2584, 0.5057, 0.2584, 0.5057, 0.2416, 0.5057, 0.2408, 0.5, 0.2592, 0.5, 0.4105, 0.3842, 0.4105, 0.3658, 0.446, 0.3655, 0.446, 0.3845, 0.7574, 0.5114, 0.7426, 0.5114, 0.7416, 0.5057, 0.7584, 0.5057, 0.625, 0.3666, 0.625, 0.3834, 0.5895, 0.3842, 0.5895, 0.3658, 0.5895, 0.3658, 0.5895, 0.3842, 0.554, 0.3845, 0.554, 0.3655, 0.3537, 0.6868, 0.3537, 0.5632, 0.3643, 0.5626, 0.3643, 0.6874, 0.3643, 0.6874, 0.3643, 0.5626, 0.4105, 0.5622, 0.4105, 0.6878, 0.4105, 0.6878, 0.4105, 0.5622, 0.446, 0.5621, 0.446, 0.6879, 0.6463, 0.5632, 0.6463, 0.6868, 0.6357, 0.6874, 0.6357, 0.5626, 0.6357, 0.5626, 0.6357, 0.6874, 0.5895, 0.6878, 0.5895, 0.5622, 0.5895, 0.5622, 0.5895, 0.6878, 0.554, 0.6879, 0.554, 0.5621, 0.554, 0.1879, 0.554, 0.06205, 0.5895, 0.0622, 0.5895, 0.1878, 0.5895, 0.1878, 0.5895, 0.0622, 0.625, 0.06262, 0.625, 0.1874, 0.8643, 0.5626, 0.8643, 0.6874, 0.8537, 0.6868, 0.8537, 0.5632, 0.554, 0.8845, 0.554, 0.8655, 0.5895, 0.8658, 0.5895, 0.8842, 0.5895, 0.8842, 0.5895, 0.8658, 0.625, 0.8666, 0.625, 0.8834, 0.7584, 0.7443, 0.7416, 0.7443, 0.7426, 0.7386, 0.7574, 0.7386, 0.446, 0.06205, 0.446, 0.1879, 0.4105, 0.1878, 0.4105, 0.0622, 0.125, 0.6878, 0.125, 0.5622, 0.1357, 0.5626, 0.1357, 0.6874, 0.1357, 0.6874, 0.1357, 0.5626, 0.1463, 0.5632, 0.1463, 0.6868, 0.446, 0.8655, 0.446, 0.8845, 0.4105, 0.8842, 0.4105, 0.8658, 0.2592, 0.75, 0.2408, 0.75, 0.2416, 0.7443, 0.2584, 0.7443, 0.2584, 0.7443, 0.2416, 0.7443, 0.2426, 0.7386, 0.2574, 0.7386, 0.5802, 0.5498, 0.5777, 0.565, 0.6288, 0.565, 0.6327, 0.5498, 0.6327, 0.5498, 0.6288, 0.565, 0.6692, 0.5644, 0.6754, 0.5476, 0.6754, 0.5476, 0.6692, 0.5644, 0.6585, 0.5638, 0.6654, 0.5453, 0.4223, 0.565, 0.4198, 0.5498, 0.3673, 0.5498, 0.3712, 0.565, 0.3712, 0.565, 0.3673, 0.5498, 0.3246, 0.5476, 0.3308, 0.5644, 0.3308, 0.5644, 0.3246, 0.5476, 0.3346, 0.5453, 0.3415, 0.5638, 0.5857, 0.5394, 0.5802, 0.5498, 0.6327, 0.5498, 0.642, 0.5394, 0.642, 0.5394, 0.6327, 0.5498, 0.6754, 0.5476, 0.6907, 0.5353, 0.6907, 0.5353, 0.6754, 0.5476, 0.6654, 0.5453, 0.683, 0.5311, 0.4198, 0.5498, 0.4143, 0.5394, 0.358, 0.5394, 0.3673, 0.5498, 0.3673, 0.5498, 0.358, 0.5394, 0.3093, 0.5353, 0.3246, 0.5476, 0.3246, 0.5476, 0.3093, 0.5353, 0.317, 0.5311, 0.3346, 0.5453, 0.5941, 0.5325, 0.5857, 0.5394, 0.642, 0.5394, 0.6559, 0.5324, 0.6559, 0.5324, 0.642, 0.5394, 0.6907, 0.5353, 0.7136, 0.5271, 0.7136, 0.5271, 0.6907, 0.5353, 0.683, 0.5311, 0.7094, 0.5217, 0.4143, 0.5394, 0.4059, 0.5325, 0.3441, 0.5324, 0.358, 0.5394, 0.358, 0.5394, 0.3441, 0.5324, 0.2864, 0.5271, 0.3093, 0.5353, 0.3093, 0.5353, 0.2864, 0.5271, 0.2906, 0.5217, 0.317, 0.5311, 0.6063, 0.5294, 0.5941, 0.5325, 0.6559, 0.5324, 0.6761, 0.5294, 0.6761, 0.5294, 0.6559, 0.5324, 0.7136, 0.5271, 0.7449, 0.5237, 0.7449, 0.5237, 0.7136, 0.5271, 0.7094, 0.5217, 0.7438, 0.518, 0.4059, 0.5325, 0.3937, 0.5294, 0.3239, 0.5294, 0.3441, 0.5324, 0.3441, 0.5324, 0.3239, 0.5294, 0.2551, 0.5237, 0.2864, 0.5271, 0.2864, 0.5271, 0.2551, 0.5237, 0.2562, 0.518, 0.2906, 0.5217, 0.378, 0.7175, 0.3902, 0.7206, 0.318, 0.7206, 0.2978, 0.7176, 0.2978, 0.7176, 0.318, 0.7206, 0.2449, 0.7263, 0.2136, 0.7229, 0.2136, 0.7229, 0.2449, 0.7263, 0.2438, 0.732, 0.2094, 0.7283, 0.6098, 0.7206, 0.622, 0.7175, 0.7022, 0.7176, 0.682, 0.7206, 0.682, 0.7206, 0.7022, 0.7176, 0.7864, 0.7229, 0.7551, 0.7263, 0.7551, 0.7263, 0.7864, 0.7229, 0.7906, 0.7283, 0.7562, 0.732, 0.3696, 0.7106, 0.378, 0.7175, 0.2978, 0.7176, 0.284, 0.7106, 0.284, 0.7106, 0.2978, 0.7176, 0.2136, 0.7229, 0.1907, 0.7147, 0.1907, 0.7147, 0.2136, 0.7229, 0.2094, 0.7283, 0.183, 0.7189, 0.622, 0.7175, 0.6304, 0.7106, 0.716, 0.7106, 0.7022, 0.7176, 0.7022, 0.7176, 0.716, 0.7106, 0.8093, 0.7147, 0.7864, 0.7229, 0.7864, 0.7229, 0.8093, 0.7147, 0.817, 0.7189, 0.7906, 0.7283, 0.364, 0.7002, 0.3696, 0.7106, 0.284, 0.7106, 0.2747, 0.7002, 0.2747, 0.7002, 0.284, 0.7106, 0.1907, 0.7147, 0.1754, 0.7024, 0.1754, 0.7024, 0.1907, 0.7147, 0.183, 0.7189, 0.1654, 0.7047, 0.6304, 0.7106, 0.636, 0.7002, 0.7253, 0.7002, 0.716, 0.7106, 0.716, 0.7106, 0.7253, 0.7002, 0.8246, 0.7024, 0.8093, 0.7147, 0.8093, 0.7147, 0.8246, 0.7024, 0.8346, 0.7047, 0.817, 0.7189, 0.3616, 0.685, 0.364, 0.7002, 0.2747, 0.7002, 0.2707, 0.685, 0.2707, 0.685, 0.2747, 0.7002, 0.1754, 0.7024, 0.1692, 0.6856, 0.1692, 0.6856, 0.1754, 0.7024, 0.1654, 0.7047, 0.1585, 0.6862, 0.636, 0.7002, 0.6384, 0.685, 0.7293, 0.685, 0.7253, 0.7002, 0.7253, 0.7002, 0.7293, 0.685, 0.8308, 0.6856, 0.8246, 0.7024, 0.8246, 0.7024, 0.8308, 0.6856, 0.8415, 0.6862, 0.8346, 0.7047, 0.5941, 0.7175, 0.6063, 0.7206, 0.6761, 0.7206, 0.6559, 0.7176, 0.6559, 0.7176, 0.6761, 0.7206, 0.7449, 0.7263, 0.7136, 0.7229, 0.7136, 0.7229, 0.7449, 0.7263, 0.7438, 0.732, 0.7094, 0.7283, 0.3937, 0.7206, 0.4059, 0.7175, 0.3441, 0.7176, 0.3239, 0.7206, 0.3239, 0.7206, 0.3441, 0.7176, 0.2864, 0.7229, 0.2551, 0.7263, 0.2551, 0.7263, 0.2864, 0.7229, 0.2906, 0.7283, 0.2562, 0.732, 0.5857, 0.7106, 0.5941, 0.7175, 0.6559, 0.7176, 0.642, 0.7106, 0.642, 0.7106, 0.6559, 0.7176, 0.7136, 0.7229, 0.6907, 0.7147, 0.6907, 0.7147, 0.7136, 0.7229, 0.7094, 0.7283, 0.683, 0.7189, 0.4059, 0.7175, 0.4143, 0.7106, 0.358, 0.7106, 0.3441, 0.7176, 0.3441, 0.7176, 0.358, 0.7106, 0.3093, 0.7147, 0.2864, 0.7229, 0.2864, 0.7229, 0.3093, 0.7147, 0.317, 0.7189, 0.2906, 0.7283, 0.5802, 0.7002, 0.5857, 0.7106, 0.642, 0.7106, 0.6327, 0.7002, 0.6327, 0.7002, 0.642, 0.7106, 0.6907, 0.7147, 0.6754, 0.7024, 0.6754, 0.7024, 0.6907, 0.7147, 0.683, 0.7189, 0.6654, 0.7047, 0.4143, 0.7106, 0.4198, 0.7002, 0.3673, 0.7002, 0.358, 0.7106, 0.358, 0.7106, 0.3673, 0.7002, 0.3246, 0.7024, 0.3093, 0.7147, 0.3093, 0.7147, 0.3246, 0.7024, 0.3346, 0.7047, 0.317, 0.7189, 0.5777, 0.685, 0.5802, 0.7002, 0.6327, 0.7002, 0.6288, 0.685, 0.6288, 0.685, 0.6327, 0.7002, 0.6754, 0.7024, 0.6692, 0.6856, 0.6692, 0.6856, 0.6754, 0.7024, 0.6654, 0.7047, 0.6585, 0.6862, 0.4198, 0.7002, 0.4223, 0.685, 0.3712, 0.685, 0.3673, 0.7002, 0.3673, 0.7002, 0.3712, 0.685, 0.3308, 0.6856, 0.3246, 0.7024, 0.3246, 0.7024, 0.3308, 0.6856, 0.3415, 0.6862, 0.3346, 0.7047, 0.622, 0.5325, 0.6098, 0.5294, 0.682, 0.5294, 0.7022, 0.5324, 0.7022, 0.5324, 0.682, 0.5294, 0.7551, 0.5237, 0.7864, 0.5271, 0.7864, 0.5271, 0.7551, 0.5237, 0.7562, 0.518, 0.7906, 0.5217, 0.3902, 0.5294, 0.378, 0.5325, 0.2978, 0.5324, 0.318, 0.5294, 0.318, 0.5294, 0.2978, 0.5324, 0.2136, 0.5271, 0.2449, 0.5237, 0.2449, 0.5237, 0.2136, 0.5271, 0.2094, 0.5217, 0.2438, 0.518, 0.6304, 0.5394, 0.622, 0.5325, 0.7022, 0.5324, 0.716, 0.5394, 0.716, 0.5394, 0.7022, 0.5324, 0.7864, 0.5271, 0.8093, 0.5353, 0.8093, 0.5353, 0.7864, 0.5271, 0.7906, 0.5217, 0.817, 0.5311, 0.378, 0.5325, 0.3696, 0.5394, 0.284, 0.5394, 0.2978, 0.5324, 0.2978, 0.5324, 0.284, 0.5394, 0.1907, 0.5353, 0.2136, 0.5271, 0.2136, 0.5271, 0.1907, 0.5353, 0.183, 0.5311, 0.2094, 0.5217, 0.636, 0.5498, 0.6304, 0.5394, 0.716, 0.5394, 0.7253, 0.5498, 0.7253, 0.5498, 0.716, 0.5394, 0.8093, 0.5353, 0.8246, 0.5476, 0.8246, 0.5476, 0.8093, 0.5353, 0.817, 0.5311, 0.8346, 0.5453, 0.3696, 0.5394, 0.364, 0.5498, 0.2747, 0.5498, 0.284, 0.5394, 0.284, 0.5394, 0.2747, 0.5498, 0.1754, 0.5476, 0.1907, 0.5353, 0.1907, 0.5353, 0.1754, 0.5476, 0.1654, 0.5453, 0.183, 0.5311, 0.6384, 0.565, 0.636, 0.5498, 0.7253, 0.5498, 0.7293, 0.565, 0.7293, 0.565, 0.7253, 0.5498, 0.8246, 0.5476, 0.8308, 0.5644, 0.8308, 0.5644, 0.8246, 0.5476, 0.8346, 0.5453, 0.8415, 0.5638, 0.364, 0.5498, 0.3616, 0.565, 0.2707, 0.565, 0.2747, 0.5498, 0.2747, 0.5498, 0.2707, 0.565, 0.1692, 0.5644, 0.1754, 0.5476, 0.1754, 0.5476, 0.1692, 0.5644, 0.1585, 0.5638, 0.1654, 0.5453, 0.3937, 0.5294, 0.3902, 0.5294, 0.318, 0.5294, 0.3239, 0.5294, 0.3239, 0.5294, 0.318, 0.5294, 0.2449, 0.5237, 0.2551, 0.5237, 0.2551, 0.5237, 0.2449, 0.5237, 0.2438, 0.518, 0.2562, 0.518, 0.6098, 0.5294, 0.6063, 0.5294, 0.6761, 0.5294, 0.682, 0.5294, 0.682, 0.5294, 0.6761, 0.5294, 0.7449, 0.5237, 0.7551, 0.5237, 0.7551, 0.5237, 0.7449, 0.5237, 0.7438, 0.518, 0.7562, 0.518, 0.4223, 0.685, 0.4223, 0.565, 0.3712, 0.565, 0.3712, 0.685, 0.3712, 0.685, 0.3712, 0.565, 0.3308, 0.5644, 0.3308, 0.6856, 0.3308, 0.6856, 0.3308, 0.5644, 0.3415, 0.5638, 0.3415, 0.6862, 0.5777, 0.565, 0.5777, 0.685, 0.6288, 0.685, 0.6288, 0.565, 0.6288, 0.565, 0.6288, 0.685, 0.6692, 0.6856, 0.6692, 0.5644, 0.6692, 0.5644, 0.6692, 0.6856, 0.6585, 0.6862, 0.6585, 0.5638, 0.8415, 0.5638, 0.8415, 0.6862, 0.8308, 0.6856, 0.8308, 0.5644, 0.8308, 0.5644, 0.8308, 0.6856, 0.7293, 0.685, 0.7293, 0.565, 0.7293, 0.565, 0.7293, 0.685, 0.6384, 0.685, 0.6384, 0.565, 0.7562, 0.732, 0.7438, 0.732, 0.7449, 0.7263, 0.7551, 0.7263, 0.7551, 0.7263, 0.7449, 0.7263, 0.6761, 0.7206, 0.682, 0.7206, 0.682, 0.7206, 0.6761, 0.7206, 0.6063, 0.7206, 0.6098, 0.7206, 0.1585, 0.6862, 0.1585, 0.5638, 0.1692, 0.5644, 0.1692, 0.6856, 0.1692, 0.6856, 0.1692, 0.5644, 0.2707, 0.565, 0.2707, 0.685, 0.2707, 0.685, 0.2707, 0.565, 0.3616, 0.565, 0.3616, 0.685, 0.2562, 0.732, 0.2438, 0.732, 0.2449, 0.7263, 0.2551, 0.7263, 0.2551, 0.7263, 0.2449, 0.7263, 0.318, 0.7206, 0.3239, 0.7206, 0.3239, 0.7206, 0.318, 0.7206, 0.3902, 0.7206, 0.3937, 0.7206, 0.4198, 0.5498, 0.4223, 0.565, 0.5777, 0.565, 0.5802, 0.5498])
me_cube.materials.append(mat_material)
me_cube.use_remesh_preserve_volume = False
me_cube.use_remesh_preserve_attributes = False
me_cube.use_mirror_vertex_groups = False
me_cube.update()

# ---- curves / text
cu_nurbspath = bpy.data.curves.new('NurbsPath', 'CURVE')
cu_nurbspath.dimensions = '3D'
_sp = cu_nurbspath.splines.new('NURBS'); _sp.points.add(4)
_sp.points.foreach_set('co', [0.0, 0.0, 0.0, 1.0, 7.125, 7.109, -3.806, 1.0, 0.0, 6.857, 0.0, 1.0, 0.0, 19.83, 0.0, 1.0, 13.59, 16.43, -0.139, 1.0])
_sp.order_u = 5
_sp.order_v = 0
_sp.use_endpoint_u = True
cu_nurbspath.use_path = True
cu_nurbspath.fill_mode = 'FULL'

# ---- objects
ob_chain_link = bpy.data.objects.new('chain_link', me_cube)
ob_light = bpy.data.objects.new('Light', light_light)
ob_camera = bpy.data.objects.new('Camera', cam_camera)
ob_chain_path = bpy.data.objects.new('chain_path', cu_nurbspath)
ob_chain_rotate_empty = bpy.data.objects.new('chain_rotate_empty', None)

# ---- transforms, parenting, visibility, modifiers, constraints
ob_chain_link.location = (0.0, 0.0, 0.0)
ob_chain_link.lock_rotations_4d = False
ob_chain_link.empty_display_type = 'ARROWS'
ob_chain_link.lineart.crease_threshold = 0.0
_m = ob_chain_link.modifiers.new('Subdivision', 'SUBSURF')
_m.levels = 2
_m = ob_chain_link.modifiers.new('Array', 'ARRAY')
_m.fit_type = 'FIT_CURVE'
_m.curve = ob_chain_path
_m.relative_offset_displace = (0.0, 0.75, 0.0)
_m.use_object_offset = True
_m.offset_object = ob_chain_rotate_empty
_m = ob_chain_link.modifiers.new('Curve', 'CURVE')
_m.object = ob_chain_path
_m.deform_axis = 'POS_Y'
ob_light.location = (4.076, 1.005, 5.904)
ob_light.rotation_euler = (0.6503, 0.05522, 1.866)
ob_light.lock_rotations_4d = False
ob_light.empty_display_type = 'ARROWS'
ob_light.color = (0.0, 0.0, 0.0, 0.0)
ob_light.lineart.crease_threshold = 0.0
ob_camera.location = (7.359, -6.926, 4.958)
ob_camera.rotation_euler = (1.109, 0.0, 0.8149)
ob_camera.lock_rotations_4d = False
ob_camera.empty_display_type = 'ARROWS'
ob_camera.color = (0.0, 0.0, 0.0, 0.0)
ob_camera.display_type = 'WIRE'
ob_camera.lineart.crease_threshold = 0.0
ob_chain_path.location = (0.0, 0.0, 0.0)
ob_chain_rotate_empty.location = (0.0, 0.0, 0.0)
ob_chain_rotate_empty.rotation_euler = (-0.0, 1.571, 0.0)
ob_chain_rotate_empty.empty_display_type = 'ARROWS'

# ---- collection membership
col_collection.objects.link(ob_chain_link)
col_collection.objects.link(ob_light)
col_collection.objects.link(ob_camera)
col_collection.objects.link(ob_chain_path)
col_collection.objects.link(ob_chain_rotate_empty)

# ---- scene / render settings (as saved in the file)
scene.camera = ob_camera
scene.frame_start = 1; scene.frame_end = 250; scene.frame_set(1)
scene.render.engine = 'BLENDER_EEVEE_NEXT'
scene.cycles.use_denoising = False
scene.cycles.samples = 128
scene.cycles.sampling_pattern = 'TABULATED_SOBOL'
scene.cycles.use_adaptive_sampling = False
scene.cycles.use_light_tree = False
scene.view_settings.view_transform = 'Filmic'
bpy.context.view_layer.update()
